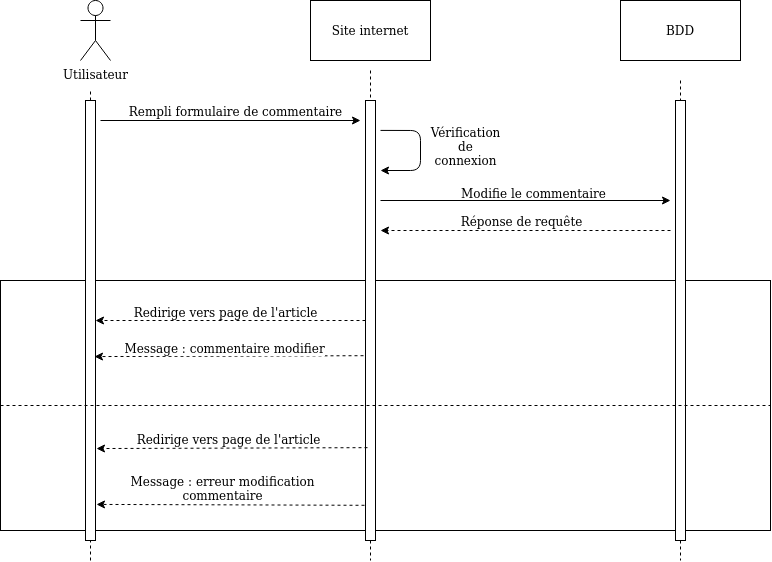

The diagram above was exported from draw.io. Its source (the exported page's mxGraphModel, read from the mxfile embedded in the PNG):
<mxGraphModel dx="1352" dy="717" grid="1" gridSize="10" guides="1" tooltips="1" connect="1" arrows="1" fold="1" page="1" pageScale="1" pageWidth="827" pageHeight="1169" math="0" shadow="0">
  <root>
    <mxCell id="0" />
    <mxCell id="1" parent="0" />
    <mxCell id="bvvAF82DqDGZgMl6OzmJ-23" value="" style="rounded=0;whiteSpace=wrap;html=1;" vertex="1" parent="1">
      <mxGeometry x="10" y="300" width="770" height="250" as="geometry" />
    </mxCell>
    <mxCell id="bvvAF82DqDGZgMl6OzmJ-1" value="Utilisateur" style="shape=umlActor;verticalLabelPosition=bottom;labelBackgroundColor=#ffffff;verticalAlign=top;html=1;outlineConnect=0;" vertex="1" parent="1">
      <mxGeometry x="90" y="20" width="30" height="60" as="geometry" />
    </mxCell>
    <mxCell id="bvvAF82DqDGZgMl6OzmJ-2" value="Site internet" style="rounded=0;whiteSpace=wrap;html=1;" vertex="1" parent="1">
      <mxGeometry x="320" y="20" width="120" height="60" as="geometry" />
    </mxCell>
    <mxCell id="bvvAF82DqDGZgMl6OzmJ-3" value="BDD" style="rounded=0;whiteSpace=wrap;html=1;" vertex="1" parent="1">
      <mxGeometry x="630" y="20" width="120" height="60" as="geometry" />
    </mxCell>
    <mxCell id="bvvAF82DqDGZgMl6OzmJ-4" value="" style="endArrow=none;dashed=1;html=1;" edge="1" parent="1" source="bvvAF82DqDGZgMl6OzmJ-7">
      <mxGeometry width="50" height="50" relative="1" as="geometry">
        <mxPoint x="100" y="580" as="sourcePoint" />
        <mxPoint x="100" y="110" as="targetPoint" />
      </mxGeometry>
    </mxCell>
    <mxCell id="bvvAF82DqDGZgMl6OzmJ-5" value="" style="endArrow=none;dashed=1;html=1;" edge="1" parent="1" source="bvvAF82DqDGZgMl6OzmJ-9">
      <mxGeometry width="50" height="50" relative="1" as="geometry">
        <mxPoint x="380" y="90" as="sourcePoint" />
        <mxPoint x="380" y="580" as="targetPoint" />
      </mxGeometry>
    </mxCell>
    <mxCell id="bvvAF82DqDGZgMl6OzmJ-6" value="" style="endArrow=none;dashed=1;html=1;" edge="1" parent="1" source="bvvAF82DqDGZgMl6OzmJ-11">
      <mxGeometry width="50" height="50" relative="1" as="geometry">
        <mxPoint x="690" y="100" as="sourcePoint" />
        <mxPoint x="690" y="580" as="targetPoint" />
      </mxGeometry>
    </mxCell>
    <mxCell id="bvvAF82DqDGZgMl6OzmJ-7" value="" style="rounded=0;whiteSpace=wrap;html=1;" vertex="1" parent="1">
      <mxGeometry x="95" y="120" width="10" height="440" as="geometry" />
    </mxCell>
    <mxCell id="bvvAF82DqDGZgMl6OzmJ-8" value="" style="endArrow=none;dashed=1;html=1;" edge="1" parent="1" target="bvvAF82DqDGZgMl6OzmJ-7">
      <mxGeometry width="50" height="50" relative="1" as="geometry">
        <mxPoint x="100" y="580" as="sourcePoint" />
        <mxPoint x="100" y="110" as="targetPoint" />
      </mxGeometry>
    </mxCell>
    <mxCell id="bvvAF82DqDGZgMl6OzmJ-9" value="" style="rounded=0;whiteSpace=wrap;html=1;" vertex="1" parent="1">
      <mxGeometry x="375" y="120" width="10" height="440" as="geometry" />
    </mxCell>
    <mxCell id="bvvAF82DqDGZgMl6OzmJ-10" value="" style="endArrow=none;dashed=1;html=1;" edge="1" parent="1" target="bvvAF82DqDGZgMl6OzmJ-9">
      <mxGeometry width="50" height="50" relative="1" as="geometry">
        <mxPoint x="380" y="90" as="sourcePoint" />
        <mxPoint x="380" y="580" as="targetPoint" />
      </mxGeometry>
    </mxCell>
    <mxCell id="bvvAF82DqDGZgMl6OzmJ-11" value="" style="rounded=0;whiteSpace=wrap;html=1;" vertex="1" parent="1">
      <mxGeometry x="685" y="120" width="10" height="440" as="geometry" />
    </mxCell>
    <mxCell id="bvvAF82DqDGZgMl6OzmJ-12" value="" style="endArrow=none;dashed=1;html=1;" edge="1" parent="1" target="bvvAF82DqDGZgMl6OzmJ-11">
      <mxGeometry width="50" height="50" relative="1" as="geometry">
        <mxPoint x="690" y="100" as="sourcePoint" />
        <mxPoint x="690" y="580" as="targetPoint" />
      </mxGeometry>
    </mxCell>
    <mxCell id="bvvAF82DqDGZgMl6OzmJ-13" value="" style="endArrow=classic;html=1;endFill=1;" edge="1" parent="1">
      <mxGeometry width="50" height="50" relative="1" as="geometry">
        <mxPoint x="110" y="140" as="sourcePoint" />
        <mxPoint x="370" y="140" as="targetPoint" />
      </mxGeometry>
    </mxCell>
    <mxCell id="bvvAF82DqDGZgMl6OzmJ-14" value="Rempli formulaire de commentaire" style="text;html=1;align=center;verticalAlign=middle;resizable=0;points=[];autosize=1;" vertex="1" parent="1">
      <mxGeometry x="130" y="121" width="230" height="20" as="geometry" />
    </mxCell>
    <mxCell id="bvvAF82DqDGZgMl6OzmJ-17" value="" style="endArrow=classic;html=1;exitX=1.5;exitY=0.068;exitDx=0;exitDy=0;exitPerimeter=0;" edge="1" parent="1" source="bvvAF82DqDGZgMl6OzmJ-9">
      <mxGeometry width="50" height="50" relative="1" as="geometry">
        <mxPoint x="390" y="390" as="sourcePoint" />
        <mxPoint x="390" y="190" as="targetPoint" />
        <Array as="points">
          <mxPoint x="430" y="150" />
          <mxPoint x="430" y="190" />
        </Array>
      </mxGeometry>
    </mxCell>
    <mxCell id="bvvAF82DqDGZgMl6OzmJ-18" value="&lt;div&gt;Vérification&lt;/div&gt;&lt;div&gt; de &lt;br&gt;&lt;/div&gt;&lt;div&gt;connexion&lt;/div&gt;" style="text;html=1;align=center;verticalAlign=middle;resizable=0;points=[];autosize=1;" vertex="1" parent="1">
      <mxGeometry x="430" y="141" width="90" height="50" as="geometry" />
    </mxCell>
    <mxCell id="bvvAF82DqDGZgMl6OzmJ-19" value="" style="endArrow=classic;html=1;" edge="1" parent="1">
      <mxGeometry width="50" height="50" relative="1" as="geometry">
        <mxPoint x="390" y="220" as="sourcePoint" />
        <mxPoint x="680" y="220" as="targetPoint" />
      </mxGeometry>
    </mxCell>
    <mxCell id="bvvAF82DqDGZgMl6OzmJ-20" value="Modifie le commentaire" style="text;html=1;align=center;verticalAlign=middle;resizable=0;points=[];autosize=1;" vertex="1" parent="1">
      <mxGeometry x="463" y="203" width="160" height="20" as="geometry" />
    </mxCell>
    <mxCell id="bvvAF82DqDGZgMl6OzmJ-21" value="" style="endArrow=classic;html=1;dashed=1;" edge="1" parent="1">
      <mxGeometry width="50" height="50" relative="1" as="geometry">
        <mxPoint x="680" y="250" as="sourcePoint" />
        <mxPoint x="390" y="250" as="targetPoint" />
      </mxGeometry>
    </mxCell>
    <mxCell id="bvvAF82DqDGZgMl6OzmJ-22" value="&lt;div&gt;Réponse de requête&lt;/div&gt;" style="text;html=1;align=center;verticalAlign=middle;resizable=0;points=[];labelBackgroundColor=#ffffff;" vertex="1" connectable="0" parent="bvvAF82DqDGZgMl6OzmJ-21">
      <mxGeometry x="0.0966" y="-2" relative="1" as="geometry">
        <mxPoint x="9" y="-8" as="offset" />
      </mxGeometry>
    </mxCell>
    <mxCell id="bvvAF82DqDGZgMl6OzmJ-24" value="" style="endArrow=classic;html=1;dashed=1;exitX=0;exitY=0.5;exitDx=0;exitDy=0;" edge="1" parent="1" source="bvvAF82DqDGZgMl6OzmJ-9" target="bvvAF82DqDGZgMl6OzmJ-7">
      <mxGeometry width="50" height="50" relative="1" as="geometry">
        <mxPoint x="390" y="390" as="sourcePoint" />
        <mxPoint x="440" y="340" as="targetPoint" />
      </mxGeometry>
    </mxCell>
    <mxCell id="bvvAF82DqDGZgMl6OzmJ-25" value="Redirige vers page de l'article" style="text;html=1;align=center;verticalAlign=middle;resizable=0;points=[];labelBackgroundColor=#ffffff;" vertex="1" connectable="0" parent="bvvAF82DqDGZgMl6OzmJ-24">
      <mxGeometry x="0.0815" relative="1" as="geometry">
        <mxPoint x="5" y="-9" as="offset" />
      </mxGeometry>
    </mxCell>
    <mxCell id="bvvAF82DqDGZgMl6OzmJ-26" value="" style="endArrow=classic;html=1;dashed=1;exitX=-0.2;exitY=0.58;exitDx=0;exitDy=0;exitPerimeter=0;entryX=0.9;entryY=0.582;entryDx=0;entryDy=0;entryPerimeter=0;" edge="1" parent="1" source="bvvAF82DqDGZgMl6OzmJ-9" target="bvvAF82DqDGZgMl6OzmJ-7">
      <mxGeometry width="50" height="50" relative="1" as="geometry">
        <mxPoint x="390" y="390" as="sourcePoint" />
        <mxPoint x="440" y="340" as="targetPoint" />
      </mxGeometry>
    </mxCell>
    <mxCell id="bvvAF82DqDGZgMl6OzmJ-27" value="Message : commentaire modifier" style="text;html=1;align=center;verticalAlign=middle;resizable=0;points=[];labelBackgroundColor=#ffffff;" vertex="1" connectable="0" parent="bvvAF82DqDGZgMl6OzmJ-26">
      <mxGeometry x="0.2453" y="-1" relative="1" as="geometry">
        <mxPoint x="28" y="-7" as="offset" />
      </mxGeometry>
    </mxCell>
    <mxCell id="bvvAF82DqDGZgMl6OzmJ-28" value="" style="endArrow=none;dashed=1;html=1;exitX=0;exitY=0.5;exitDx=0;exitDy=0;entryX=1;entryY=0.5;entryDx=0;entryDy=0;" edge="1" parent="1" source="bvvAF82DqDGZgMl6OzmJ-23" target="bvvAF82DqDGZgMl6OzmJ-23">
      <mxGeometry width="50" height="50" relative="1" as="geometry">
        <mxPoint x="390" y="390" as="sourcePoint" />
        <mxPoint x="440" y="340" as="targetPoint" />
      </mxGeometry>
    </mxCell>
    <mxCell id="bvvAF82DqDGZgMl6OzmJ-29" value="" style="endArrow=classic;dashed=1;html=1;exitX=0.2;exitY=0.789;exitDx=0;exitDy=0;exitPerimeter=0;entryX=1.1;entryY=0.791;entryDx=0;entryDy=0;entryPerimeter=0;endFill=1;" edge="1" parent="1" source="bvvAF82DqDGZgMl6OzmJ-9" target="bvvAF82DqDGZgMl6OzmJ-7">
      <mxGeometry width="50" height="50" relative="1" as="geometry">
        <mxPoint x="390" y="390" as="sourcePoint" />
        <mxPoint x="440" y="340" as="targetPoint" />
      </mxGeometry>
    </mxCell>
    <mxCell id="bvvAF82DqDGZgMl6OzmJ-30" value="Redirige vers page de l'article" style="text;html=1;align=center;verticalAlign=middle;resizable=0;points=[];labelBackgroundColor=#ffffff;" vertex="1" connectable="0" parent="bvvAF82DqDGZgMl6OzmJ-29">
      <mxGeometry x="0.3408" y="3" relative="1" as="geometry">
        <mxPoint x="42" y="-12.16" as="offset" />
      </mxGeometry>
    </mxCell>
    <mxCell id="bvvAF82DqDGZgMl6OzmJ-31" value="" style="endArrow=classic;html=1;dashed=1;exitX=-0.1;exitY=0.92;exitDx=0;exitDy=0;exitPerimeter=0;entryX=1.1;entryY=0.918;entryDx=0;entryDy=0;entryPerimeter=0;" edge="1" parent="1" source="bvvAF82DqDGZgMl6OzmJ-9" target="bvvAF82DqDGZgMl6OzmJ-7">
      <mxGeometry width="50" height="50" relative="1" as="geometry">
        <mxPoint x="390" y="390" as="sourcePoint" />
        <mxPoint x="440" y="340" as="targetPoint" />
      </mxGeometry>
    </mxCell>
    <mxCell id="bvvAF82DqDGZgMl6OzmJ-32" value="&lt;div&gt;Message : erreur modification &lt;br&gt;&lt;/div&gt;&lt;div&gt;commentaire&lt;/div&gt;" style="text;html=1;align=center;verticalAlign=middle;resizable=0;points=[];labelBackgroundColor=#ffffff;" vertex="1" connectable="0" parent="bvvAF82DqDGZgMl6OzmJ-31">
      <mxGeometry x="0.1803" y="-3" relative="1" as="geometry">
        <mxPoint x="15.02" y="-14.28" as="offset" />
      </mxGeometry>
    </mxCell>
  </root>
</mxGraphModel>